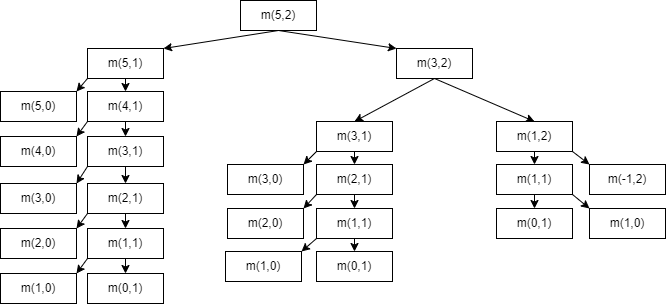

The diagram above was exported from draw.io. Its source (the exported page's mxGraphModel, read from the mxfile embedded in the PNG):
<mxGraphModel dx="1181" dy="596" grid="0" gridSize="10" guides="1" tooltips="1" connect="1" arrows="1" fold="1" page="1" pageScale="1" pageWidth="827" pageHeight="1169" math="0" shadow="0">
  <root>
    <mxCell id="0" />
    <mxCell id="1" parent="0" />
    <mxCell id="blSO6v8hYr3a7_QTQjbE-15" style="edgeStyle=none;rounded=0;orthogonalLoop=1;jettySize=auto;html=1;exitX=0.5;exitY=1;exitDx=0;exitDy=0;entryX=1;entryY=0;entryDx=0;entryDy=0;" parent="1" source="blSO6v8hYr3a7_QTQjbE-1" target="blSO6v8hYr3a7_QTQjbE-4" edge="1">
      <mxGeometry relative="1" as="geometry" />
    </mxCell>
    <mxCell id="blSO6v8hYr3a7_QTQjbE-16" style="edgeStyle=none;rounded=0;orthogonalLoop=1;jettySize=auto;html=1;exitX=0.5;exitY=1;exitDx=0;exitDy=0;entryX=0;entryY=0;entryDx=0;entryDy=0;" parent="1" source="blSO6v8hYr3a7_QTQjbE-1" target="blSO6v8hYr3a7_QTQjbE-5" edge="1">
      <mxGeometry relative="1" as="geometry" />
    </mxCell>
    <mxCell id="blSO6v8hYr3a7_QTQjbE-1" value="m(5,2)" style="rounded=0;whiteSpace=wrap;html=1;" parent="1" vertex="1">
      <mxGeometry x="354" y="60" width="76" height="30" as="geometry" />
    </mxCell>
    <mxCell id="blSO6v8hYr3a7_QTQjbE-28" style="edgeStyle=none;rounded=0;orthogonalLoop=1;jettySize=auto;html=1;exitX=0.5;exitY=1;exitDx=0;exitDy=0;entryX=0.5;entryY=0;entryDx=0;entryDy=0;" parent="1" source="blSO6v8hYr3a7_QTQjbE-4" target="blSO6v8hYr3a7_QTQjbE-18" edge="1">
      <mxGeometry relative="1" as="geometry" />
    </mxCell>
    <mxCell id="blSO6v8hYr3a7_QTQjbE-29" style="edgeStyle=none;rounded=0;orthogonalLoop=1;jettySize=auto;html=1;exitX=0;exitY=1;exitDx=0;exitDy=0;entryX=1;entryY=0;entryDx=0;entryDy=0;" parent="1" source="blSO6v8hYr3a7_QTQjbE-4" target="blSO6v8hYr3a7_QTQjbE-23" edge="1">
      <mxGeometry relative="1" as="geometry" />
    </mxCell>
    <mxCell id="blSO6v8hYr3a7_QTQjbE-4" value="m(5,1&lt;span style=&quot;background-color: initial;&quot;&gt;)&lt;/span&gt;" style="rounded=0;whiteSpace=wrap;html=1;" parent="1" vertex="1">
      <mxGeometry x="201" y="108" width="76" height="30" as="geometry" />
    </mxCell>
    <mxCell id="blSO6v8hYr3a7_QTQjbE-43" style="edgeStyle=none;rounded=0;orthogonalLoop=1;jettySize=auto;html=1;exitX=0.5;exitY=1;exitDx=0;exitDy=0;entryX=0.5;entryY=0;entryDx=0;entryDy=0;" parent="1" source="blSO6v8hYr3a7_QTQjbE-5" target="blSO6v8hYr3a7_QTQjbE-39" edge="1">
      <mxGeometry relative="1" as="geometry" />
    </mxCell>
    <mxCell id="blSO6v8hYr3a7_QTQjbE-45" style="edgeStyle=none;rounded=0;orthogonalLoop=1;jettySize=auto;html=1;exitX=0.5;exitY=1;exitDx=0;exitDy=0;entryX=0.5;entryY=0;entryDx=0;entryDy=0;" parent="1" source="blSO6v8hYr3a7_QTQjbE-5" target="blSO6v8hYr3a7_QTQjbE-40" edge="1">
      <mxGeometry relative="1" as="geometry" />
    </mxCell>
    <mxCell id="blSO6v8hYr3a7_QTQjbE-5" value="m(3,2)" style="rounded=0;whiteSpace=wrap;html=1;" parent="1" vertex="1">
      <mxGeometry x="510" y="108" width="76" height="30" as="geometry" />
    </mxCell>
    <mxCell id="blSO6v8hYr3a7_QTQjbE-30" style="edgeStyle=none;rounded=0;orthogonalLoop=1;jettySize=auto;html=1;exitX=0.5;exitY=1;exitDx=0;exitDy=0;entryX=0.5;entryY=0;entryDx=0;entryDy=0;" parent="1" source="blSO6v8hYr3a7_QTQjbE-18" target="blSO6v8hYr3a7_QTQjbE-19" edge="1">
      <mxGeometry relative="1" as="geometry" />
    </mxCell>
    <mxCell id="blSO6v8hYr3a7_QTQjbE-31" style="edgeStyle=none;rounded=0;orthogonalLoop=1;jettySize=auto;html=1;exitX=0;exitY=1;exitDx=0;exitDy=0;entryX=1;entryY=0;entryDx=0;entryDy=0;" parent="1" source="blSO6v8hYr3a7_QTQjbE-18" target="blSO6v8hYr3a7_QTQjbE-24" edge="1">
      <mxGeometry relative="1" as="geometry" />
    </mxCell>
    <mxCell id="blSO6v8hYr3a7_QTQjbE-18" value="m(4,1)" style="rounded=0;whiteSpace=wrap;html=1;" parent="1" vertex="1">
      <mxGeometry x="201" y="151" width="76" height="30" as="geometry" />
    </mxCell>
    <mxCell id="blSO6v8hYr3a7_QTQjbE-32" style="edgeStyle=none;rounded=0;orthogonalLoop=1;jettySize=auto;html=1;exitX=0.5;exitY=1;exitDx=0;exitDy=0;entryX=0.5;entryY=0;entryDx=0;entryDy=0;" parent="1" source="blSO6v8hYr3a7_QTQjbE-19" target="blSO6v8hYr3a7_QTQjbE-20" edge="1">
      <mxGeometry relative="1" as="geometry" />
    </mxCell>
    <mxCell id="blSO6v8hYr3a7_QTQjbE-33" style="edgeStyle=none;rounded=0;orthogonalLoop=1;jettySize=auto;html=1;exitX=0;exitY=1;exitDx=0;exitDy=0;entryX=1;entryY=0;entryDx=0;entryDy=0;" parent="1" source="blSO6v8hYr3a7_QTQjbE-19" target="blSO6v8hYr3a7_QTQjbE-25" edge="1">
      <mxGeometry relative="1" as="geometry" />
    </mxCell>
    <mxCell id="blSO6v8hYr3a7_QTQjbE-19" value="m(3,1)" style="rounded=0;whiteSpace=wrap;html=1;" parent="1" vertex="1">
      <mxGeometry x="201" y="196" width="76" height="30" as="geometry" />
    </mxCell>
    <mxCell id="blSO6v8hYr3a7_QTQjbE-34" style="edgeStyle=none;rounded=0;orthogonalLoop=1;jettySize=auto;html=1;exitX=0.5;exitY=1;exitDx=0;exitDy=0;entryX=0.5;entryY=0;entryDx=0;entryDy=0;" parent="1" source="blSO6v8hYr3a7_QTQjbE-20" target="blSO6v8hYr3a7_QTQjbE-21" edge="1">
      <mxGeometry relative="1" as="geometry" />
    </mxCell>
    <mxCell id="blSO6v8hYr3a7_QTQjbE-35" style="edgeStyle=none;rounded=0;orthogonalLoop=1;jettySize=auto;html=1;exitX=0;exitY=1;exitDx=0;exitDy=0;entryX=1;entryY=0;entryDx=0;entryDy=0;" parent="1" source="blSO6v8hYr3a7_QTQjbE-20" target="blSO6v8hYr3a7_QTQjbE-26" edge="1">
      <mxGeometry relative="1" as="geometry" />
    </mxCell>
    <mxCell id="blSO6v8hYr3a7_QTQjbE-20" value="m(2,1)" style="rounded=0;whiteSpace=wrap;html=1;" parent="1" vertex="1">
      <mxGeometry x="201" y="243" width="76" height="30" as="geometry" />
    </mxCell>
    <mxCell id="blSO6v8hYr3a7_QTQjbE-36" style="edgeStyle=none;rounded=0;orthogonalLoop=1;jettySize=auto;html=1;exitX=0.5;exitY=1;exitDx=0;exitDy=0;entryX=0.5;entryY=0;entryDx=0;entryDy=0;" parent="1" source="blSO6v8hYr3a7_QTQjbE-21" target="blSO6v8hYr3a7_QTQjbE-27" edge="1">
      <mxGeometry relative="1" as="geometry" />
    </mxCell>
    <mxCell id="blSO6v8hYr3a7_QTQjbE-37" style="edgeStyle=none;rounded=0;orthogonalLoop=1;jettySize=auto;html=1;exitX=0;exitY=1;exitDx=0;exitDy=0;entryX=1;entryY=0;entryDx=0;entryDy=0;" parent="1" source="blSO6v8hYr3a7_QTQjbE-21" target="blSO6v8hYr3a7_QTQjbE-22" edge="1">
      <mxGeometry relative="1" as="geometry" />
    </mxCell>
    <mxCell id="blSO6v8hYr3a7_QTQjbE-21" value="m(1,1)" style="rounded=0;whiteSpace=wrap;html=1;" parent="1" vertex="1">
      <mxGeometry x="201" y="288" width="76" height="30" as="geometry" />
    </mxCell>
    <mxCell id="blSO6v8hYr3a7_QTQjbE-22" value="m(1,0)" style="rounded=0;whiteSpace=wrap;html=1;" parent="1" vertex="1">
      <mxGeometry x="114" y="333" width="76" height="30" as="geometry" />
    </mxCell>
    <mxCell id="blSO6v8hYr3a7_QTQjbE-23" value="m(5,0&lt;span style=&quot;background-color: initial;&quot;&gt;)&lt;/span&gt;" style="rounded=0;whiteSpace=wrap;html=1;" parent="1" vertex="1">
      <mxGeometry x="114" y="151" width="76" height="30" as="geometry" />
    </mxCell>
    <mxCell id="blSO6v8hYr3a7_QTQjbE-24" value="m(4,0)" style="rounded=0;whiteSpace=wrap;html=1;" parent="1" vertex="1">
      <mxGeometry x="114" y="196" width="76" height="30" as="geometry" />
    </mxCell>
    <mxCell id="blSO6v8hYr3a7_QTQjbE-25" value="m(3,0)" style="rounded=0;whiteSpace=wrap;html=1;" parent="1" vertex="1">
      <mxGeometry x="114" y="243" width="76" height="30" as="geometry" />
    </mxCell>
    <mxCell id="blSO6v8hYr3a7_QTQjbE-26" value="m(2,0)" style="rounded=0;whiteSpace=wrap;html=1;" parent="1" vertex="1">
      <mxGeometry x="114" y="288" width="76" height="30" as="geometry" />
    </mxCell>
    <mxCell id="blSO6v8hYr3a7_QTQjbE-27" value="m(0,1)" style="rounded=0;whiteSpace=wrap;html=1;" parent="1" vertex="1">
      <mxGeometry x="201" y="333" width="76" height="30" as="geometry" />
    </mxCell>
    <mxCell id="blSO6v8hYr3a7_QTQjbE-51" style="edgeStyle=none;rounded=0;orthogonalLoop=1;jettySize=auto;html=1;exitX=0;exitY=1;exitDx=0;exitDy=0;entryX=1;entryY=0;entryDx=0;entryDy=0;" parent="1" source="blSO6v8hYr3a7_QTQjbE-39" target="blSO6v8hYr3a7_QTQjbE-46" edge="1">
      <mxGeometry relative="1" as="geometry" />
    </mxCell>
    <mxCell id="blSO6v8hYr3a7_QTQjbE-52" style="edgeStyle=none;rounded=0;orthogonalLoop=1;jettySize=auto;html=1;exitX=0.5;exitY=1;exitDx=0;exitDy=0;entryX=0.5;entryY=0;entryDx=0;entryDy=0;" parent="1" source="blSO6v8hYr3a7_QTQjbE-39" target="blSO6v8hYr3a7_QTQjbE-49" edge="1">
      <mxGeometry relative="1" as="geometry" />
    </mxCell>
    <mxCell id="blSO6v8hYr3a7_QTQjbE-39" value="m(3,1)" style="rounded=0;whiteSpace=wrap;html=1;" parent="1" vertex="1">
      <mxGeometry x="430" y="181" width="76" height="30" as="geometry" />
    </mxCell>
    <mxCell id="blSO6v8hYr3a7_QTQjbE-69" style="edgeStyle=none;rounded=0;orthogonalLoop=1;jettySize=auto;html=1;exitX=1;exitY=1;exitDx=0;exitDy=0;entryX=0;entryY=0;entryDx=0;entryDy=0;" parent="1" source="blSO6v8hYr3a7_QTQjbE-40" target="blSO6v8hYr3a7_QTQjbE-67" edge="1">
      <mxGeometry relative="1" as="geometry" />
    </mxCell>
    <mxCell id="blSO6v8hYr3a7_QTQjbE-70" style="edgeStyle=none;rounded=0;orthogonalLoop=1;jettySize=auto;html=1;exitX=0.5;exitY=1;exitDx=0;exitDy=0;" parent="1" source="blSO6v8hYr3a7_QTQjbE-40" target="blSO6v8hYr3a7_QTQjbE-68" edge="1">
      <mxGeometry relative="1" as="geometry" />
    </mxCell>
    <mxCell id="blSO6v8hYr3a7_QTQjbE-40" value="m(1,2)" style="rounded=0;whiteSpace=wrap;html=1;" parent="1" vertex="1">
      <mxGeometry x="610" y="181" width="76" height="30" as="geometry" />
    </mxCell>
    <mxCell id="blSO6v8hYr3a7_QTQjbE-46" value="m(3,0)" style="rounded=0;whiteSpace=wrap;html=1;" parent="1" vertex="1">
      <mxGeometry x="341" y="224" width="76" height="30" as="geometry" />
    </mxCell>
    <mxCell id="blSO6v8hYr3a7_QTQjbE-62" style="edgeStyle=none;rounded=0;orthogonalLoop=1;jettySize=auto;html=1;exitX=0.5;exitY=1;exitDx=0;exitDy=0;entryX=0.5;entryY=0;entryDx=0;entryDy=0;" parent="1" source="blSO6v8hYr3a7_QTQjbE-49" target="blSO6v8hYr3a7_QTQjbE-59" edge="1">
      <mxGeometry relative="1" as="geometry" />
    </mxCell>
    <mxCell id="blSO6v8hYr3a7_QTQjbE-63" style="edgeStyle=none;rounded=0;orthogonalLoop=1;jettySize=auto;html=1;exitX=0;exitY=1;exitDx=0;exitDy=0;entryX=1;entryY=0;entryDx=0;entryDy=0;" parent="1" source="blSO6v8hYr3a7_QTQjbE-49" target="blSO6v8hYr3a7_QTQjbE-58" edge="1">
      <mxGeometry relative="1" as="geometry" />
    </mxCell>
    <mxCell id="blSO6v8hYr3a7_QTQjbE-49" value="m(2,1)" style="rounded=0;whiteSpace=wrap;html=1;" parent="1" vertex="1">
      <mxGeometry x="430" y="224" width="76" height="30" as="geometry" />
    </mxCell>
    <mxCell id="blSO6v8hYr3a7_QTQjbE-58" value="m(2,0)" style="rounded=0;whiteSpace=wrap;html=1;" parent="1" vertex="1">
      <mxGeometry x="341" y="268" width="76" height="30" as="geometry" />
    </mxCell>
    <mxCell id="blSO6v8hYr3a7_QTQjbE-64" style="edgeStyle=none;rounded=0;orthogonalLoop=1;jettySize=auto;html=1;exitX=0.5;exitY=1;exitDx=0;exitDy=0;entryX=0.5;entryY=0;entryDx=0;entryDy=0;" parent="1" source="blSO6v8hYr3a7_QTQjbE-59" target="blSO6v8hYr3a7_QTQjbE-61" edge="1">
      <mxGeometry relative="1" as="geometry" />
    </mxCell>
    <mxCell id="blSO6v8hYr3a7_QTQjbE-65" style="edgeStyle=none;rounded=0;orthogonalLoop=1;jettySize=auto;html=1;exitX=0;exitY=1;exitDx=0;exitDy=0;entryX=1;entryY=0;entryDx=0;entryDy=0;" parent="1" source="blSO6v8hYr3a7_QTQjbE-59" target="blSO6v8hYr3a7_QTQjbE-60" edge="1">
      <mxGeometry relative="1" as="geometry" />
    </mxCell>
    <mxCell id="blSO6v8hYr3a7_QTQjbE-59" value="m(1,1)" style="rounded=0;whiteSpace=wrap;html=1;" parent="1" vertex="1">
      <mxGeometry x="430" y="268" width="76" height="30" as="geometry" />
    </mxCell>
    <mxCell id="blSO6v8hYr3a7_QTQjbE-60" value="m(1,0)" style="rounded=0;whiteSpace=wrap;html=1;" parent="1" vertex="1">
      <mxGeometry x="339" y="311" width="76" height="30" as="geometry" />
    </mxCell>
    <mxCell id="blSO6v8hYr3a7_QTQjbE-61" value="m(0,1)" style="rounded=0;whiteSpace=wrap;html=1;" parent="1" vertex="1">
      <mxGeometry x="430" y="311" width="76" height="30" as="geometry" />
    </mxCell>
    <mxCell id="blSO6v8hYr3a7_QTQjbE-67" value="m(-1,2)" style="rounded=0;whiteSpace=wrap;html=1;" parent="1" vertex="1">
      <mxGeometry x="703" y="224" width="76" height="30" as="geometry" />
    </mxCell>
    <mxCell id="blSO6v8hYr3a7_QTQjbE-72" style="edgeStyle=none;rounded=0;orthogonalLoop=1;jettySize=auto;html=1;exitX=0.5;exitY=1;exitDx=0;exitDy=0;entryX=0.5;entryY=0;entryDx=0;entryDy=0;" parent="1" source="blSO6v8hYr3a7_QTQjbE-68" target="blSO6v8hYr3a7_QTQjbE-71" edge="1">
      <mxGeometry relative="1" as="geometry" />
    </mxCell>
    <mxCell id="blSO6v8hYr3a7_QTQjbE-74" style="edgeStyle=none;rounded=0;orthogonalLoop=1;jettySize=auto;html=1;exitX=1;exitY=1;exitDx=0;exitDy=0;entryX=0;entryY=0;entryDx=0;entryDy=0;" parent="1" source="blSO6v8hYr3a7_QTQjbE-68" target="blSO6v8hYr3a7_QTQjbE-73" edge="1">
      <mxGeometry relative="1" as="geometry" />
    </mxCell>
    <mxCell id="blSO6v8hYr3a7_QTQjbE-68" value="m(1,1)" style="rounded=0;whiteSpace=wrap;html=1;" parent="1" vertex="1">
      <mxGeometry x="610" y="224" width="76" height="30" as="geometry" />
    </mxCell>
    <mxCell id="blSO6v8hYr3a7_QTQjbE-71" value="m(0,1)" style="rounded=0;whiteSpace=wrap;html=1;" parent="1" vertex="1">
      <mxGeometry x="610" y="268" width="76" height="30" as="geometry" />
    </mxCell>
    <mxCell id="blSO6v8hYr3a7_QTQjbE-73" value="m(1,0)" style="rounded=0;whiteSpace=wrap;html=1;" parent="1" vertex="1">
      <mxGeometry x="703" y="268" width="76" height="30" as="geometry" />
    </mxCell>
  </root>
</mxGraphModel>